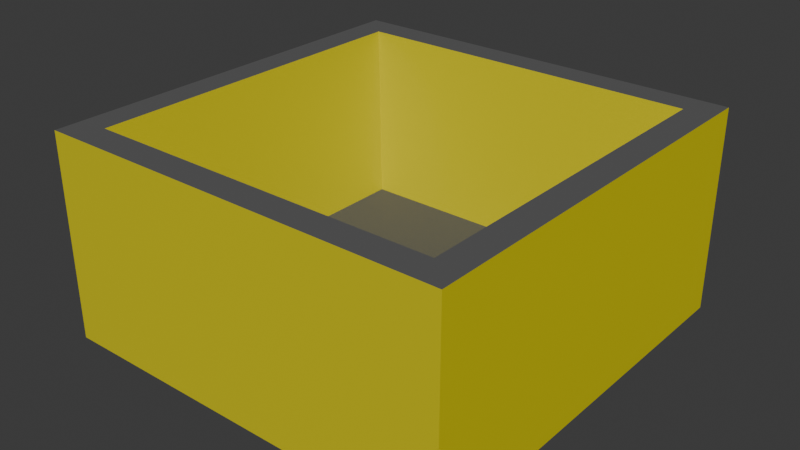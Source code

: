 # Source: FunBox.blend  (saved by Blender 4.3.34; exported with 4.5.12 LTS)
import bpy
from mathutils import Matrix  # noqa: F401  (used for matrix-valued properties, if any)

bpy.ops.wm.read_factory_settings(use_empty=True)
scene = bpy.context.scene
scene.name = 'Scene'

# ---- collections
col_collection = bpy.data.collections.new('Collection'); scene.collection.children.link(col_collection)

# ---- materials (node trees are filled in below, after node groups)
mat_funboxyellow = bpy.data.materials.new('FunBoxYellow')
mat_funboxgrey = bpy.data.materials.new('FunBoxGrey')

# ---- material node trees
mat_funboxyellow.use_nodes = True; mat_funboxyellow.node_tree.nodes.clear()
_N = mat_funboxyellow.node_tree.nodes; _L = mat_funboxyellow.node_tree.links
n0 = _N.new('ShaderNodeBsdfPrincipled'); n0.name = 'Principled BSDF'; n0.location = (10, 300)
n0.inputs[0].default_value = (0.5784, 0.5094, 0.0, 1.0)
n0.inputs[27].default_value = (0.5776, 0.5089, 0.0, 1.0)
n0.inputs[28].default_value = 0.1
n1 = _N.new('ShaderNodeOutputMaterial'); n1.name = 'Material Output'; n1.location = (300, 300)
_L.new(n0.outputs[0], n1.inputs[0])
n1.is_active_output = True
mat_funboxgrey.use_nodes = True; mat_funboxgrey.node_tree.nodes.clear()
_N = mat_funboxgrey.node_tree.nodes; _L = mat_funboxgrey.node_tree.links
n0 = _N.new('ShaderNodeBsdfPrincipled'); n0.name = 'Principled BSDF'; n0.location = (10, 300)
n0.inputs[0].default_value = (0.06303, 0.06303, 0.06303, 1.0)
n0.inputs[27].default_value = (0.06301, 0.06301, 0.06301, 1.0)
n0.inputs[28].default_value = 0.5
n1 = _N.new('ShaderNodeOutputMaterial'); n1.name = 'Material Output'; n1.location = (300, 300)
_L.new(n0.outputs[0], n1.inputs[0])
n1.is_active_output = True

# ---- world
world_world = bpy.data.worlds.new('World'); scene.world = world_world
world_world.use_nodes = True; world_world.node_tree.nodes.clear()
_N = world_world.node_tree.nodes; _L = world_world.node_tree.links
n0 = _N.new('ShaderNodeOutputWorld'); n0.name = 'World Output'; n0.location = (300, 300)
n1 = _N.new('ShaderNodeBackground'); n1.name = 'Background'; n1.location = (10, 300)
n1.inputs[0].default_value = (0.05088, 0.05088, 0.05088, 1.0)
_L.new(n1.outputs[0], n0.inputs[0])
n0.is_active_output = True
world_world.color = (0.05088, 0.05088, 0.05088)
world_world.sun_shadow_jitter_overblur = 0.0

# ---- meshes
me_cube_001 = bpy.data.meshes.new('Cube.001')
me_cube_001.from_pydata([(-1.0, -1.0, -1.0), (-0.7572, -0.7572, -0.659), (-1.0, 1.0, -1.0), (-0.7572, 0.7572, -0.659), (1.0, -1.0, -1.0), (0.7572, -0.7572, -0.659), (1.0, 1.0, -1.0), (0.7572, 0.7572, -0.659), (-1.0, -1.0, 1.0), (-1.0, 1.0, 1.0), (1.0, 1.0, 1.0), (1.0, -1.0, 1.0), (-0.8579, -0.8579, 1.0), (-0.8579, 0.8579, 1.0), (0.8579, 0.8579, 1.0), (0.8579, -0.8579, 1.0)], [], [(0, 8, 9, 2), (2, 9, 10, 6), (6, 10, 11, 4), (4, 11, 8, 0), (2, 6, 4, 0), (7, 3, 1, 5), (12, 13, 9, 8), (13, 14, 10, 9), (14, 15, 11, 10), (15, 12, 8, 11), (1, 3, 13, 12), (3, 7, 14, 13), (7, 5, 15, 14), (5, 1, 12, 15)])
me_cube_001.polygons.foreach_set('material_index', [1, 1, 1, 1, 2, 2, 2, 2, 2, 2, 1, 1, 1, 1])
_uv = me_cube_001.uv_layers.new(name='UVMap')
_uv.uv.foreach_set('vector', [0.375, 0.0, 0.625, 0.0, 0.625, 0.25, 0.375, 0.25, 0.375, 0.25, 0.625, 0.25, 0.625, 0.5, 0.375, 0.5, 0.375, 0.5, 0.625, 0.5, 0.625, 0.75, 0.375, 0.75, 0.375, 0.75, 0.625, 0.75, 0.625, 1.0, 0.375, 1.0, 0.125, 0.5, 0.375, 0.5, 0.375, 0.75, 0.125, 0.75, 0.6553, 0.5303, 0.8447, 0.5303, 0.8447, 0.7197, 0.6553, 0.7197, 0.8572, 0.7322, 0.8572, 0.5178, 0.875, 0.5, 0.875, 0.75, 0.8572, 0.5178, 0.6428, 0.5178, 0.625, 0.5, 0.875, 0.5, 0.6428, 0.5178, 0.6428, 0.7322, 0.625, 0.75, 0.625, 0.5, 0.6428, 0.7322, 0.8572, 0.7322, 0.875, 0.75, 0.625, 0.75, 0.8447, 0.7197, 0.8447, 0.5303, 0.8572, 0.5178, 0.8572, 0.7322, 0.8447, 0.5303, 0.6553, 0.5303, 0.6428, 0.5178, 0.8572, 0.5178, 0.6553, 0.5303, 0.6553, 0.7197, 0.6428, 0.7322, 0.6428, 0.5178, 0.6553, 0.7197, 0.8447, 0.7197, 0.8572, 0.7322, 0.6428, 0.7322])
me_cube_001.materials.append(None)
me_cube_001.materials.append(mat_funboxyellow)
me_cube_001.materials.append(mat_funboxgrey)
me_cube_001.update()

# ---- objects
ob_funbox_col = bpy.data.objects.new('Funbox-col', me_cube_001)

# ---- transforms, parenting, visibility, modifiers, constraints
ob_funbox_col.location = (0.0, 0.0, 0.0)
ob_funbox_col.scale = (0.5, 0.5, 0.25)

# ---- collection membership
col_collection.objects.link(ob_funbox_col)

# ---- scene / render settings (as saved in the file)
scene.frame_start = 1; scene.frame_end = 250; scene.frame_set(1)
scene.render.engine = 'BLENDER_EEVEE_NEXT'
bpy.context.view_layer.update()

# ---- added for rendering (the .blend has no active camera and no usable light): camera, sun
cam_auto = bpy.data.cameras.new('AutoCamera')
cam_auto.lens = 50.0
cam_auto.sensor_width = 36.0
cam_auto.clip_end = 1000.0
ob_auto_camera = bpy.data.objects.new('AutoCamera', cam_auto)
scene.collection.objects.link(ob_auto_camera)
ob_auto_camera.location = (1.38784, -1.6654, 1.11027)
ob_auto_camera.rotation_euler = (1.09748, -7.21219e-08, 0.694738)
scene.camera = ob_auto_camera
light_auto_sun = bpy.data.lights.new('AutoSun', 'SUN')
light_auto_sun.energy = 3.0
light_auto_sun.angle = 0.0523599
ob_auto_sun = bpy.data.objects.new('AutoSun', light_auto_sun)
scene.collection.objects.link(ob_auto_sun)
ob_auto_sun.rotation_euler = (0.872665, 0.174533, 0.523599)
bpy.context.view_layer.update()
